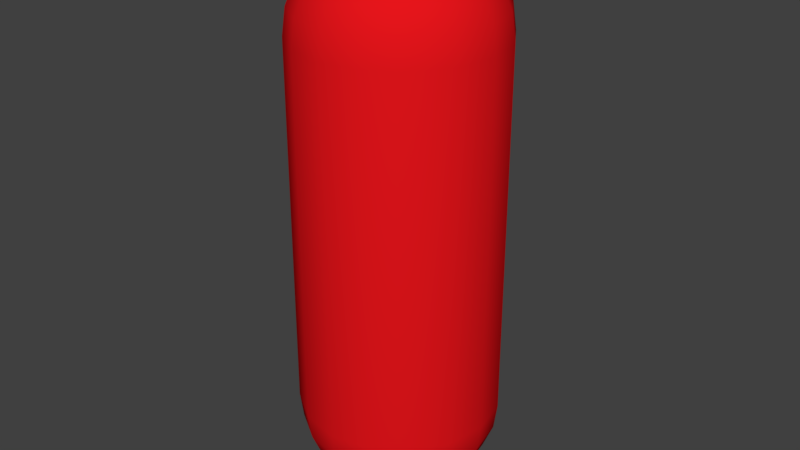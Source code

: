 # Source: standardChar.blend  (saved by Blender 2.79.4; exported with 4.5.12 LTS)
import bpy
from mathutils import Matrix  # noqa: F401  (used for matrix-valued properties, if any)

bpy.ops.wm.read_factory_settings(use_empty=True)
scene = bpy.context.scene
scene.name = 'Scene'

# ---- collections
col_collection_1 = bpy.data.collections.new('Collection 1'); scene.collection.children.link(col_collection_1)

# ---- materials (node trees are filled in below, after node groups)
mat_standardchar = bpy.data.materials.new('standardChar')
mat_standardchar.alpha_threshold = 0.0
mat_standardchar.use_transparent_shadow = False
mat_standardchar.diffuse_color = (0.8, 0.007748, 0.0112, 1.0)
mat_standardchar.specular_color = (0.8, 0.007748, 0.0112)
mat_standardchar.roughness = 0.5

# ---- material node trees

# ---- world
world_world = bpy.data.worlds.new('World'); scene.world = world_world
world_world.color = (0.05088, 0.05088, 0.05088)
world_world.use_sun_shadow = False
world_world.sun_shadow_jitter_overblur = 0.0
world_world.cycles.sampling_method = 'MANUAL'

# ---- meshes
me_standardchar = bpy.data.meshes.new('standardChar')
me_standardchar.from_pydata([(0.0, 0.3, 0.3), (0.0, 0.2898, 0.2224), (0.0, 0.2598, 0.15), (0.0, 0.2121, 0.08787), (0.0, 0.15, 0.04019), (0.0, 0.07765, 0.01022), (0.1148, 0.2772, 0.3), (0.1109, 0.2677, 0.2224), (0.09942, 0.24, 0.15), (0.08118, 0.196, 0.08787), (0.0574, 0.1386, 0.04019), (0.02971, 0.07174, 0.01022), (0.2121, 0.2121, 0.3), (0.2049, 0.2049, 0.2224), (0.1837, 0.1837, 0.15), (0.15, 0.15, 0.08787), (0.1061, 0.1061, 0.04019), (0.0549, 0.0549, 0.01022), (0.2772, 0.1148, 0.3), (0.2677, 0.1109, 0.2224), (0.24, 0.09942, 0.15), (0.196, 0.08118, 0.08787), (0.1386, 0.0574, 0.04019), (0.07174, 0.02971, 0.01022), (0.3, 9.085e-08, 0.3), (0.2898, 6.85e-08, 0.2224), (0.2598, 8.34e-08, 0.15), (0.2121, 1.058e-07, 0.08787), (0.15, 9.83e-08, 0.04019), (0.07765, 1.058e-07, 0.01022), (0.2772, -0.1148, 0.3), (0.2677, -0.1109, 0.2224), (0.24, -0.09942, 0.15), (0.196, -0.08118, 0.08787), (0.1386, -0.0574, 0.04019), (0.07174, -0.02971, 0.01022), (0.2121, -0.2121, 0.3), (0.2049, -0.2049, 0.2224), (0.1837, -0.1837, 0.15), (0.15, -0.15, 0.08787), (0.1061, -0.1061, 0.04019), (0.0549, -0.0549, 0.01022), (0.1148, -0.2772, 0.3), (0.1109, -0.2677, 0.2224), (0.09942, -0.24, 0.15), (0.08118, -0.196, 0.08787), (0.0574, -0.1386, 0.04019), (0.02971, -0.07174, 0.01022), (-8.941e-08, -0.3, 0.3), (-9.686e-08, -0.2898, 0.2224), (-7.451e-08, -0.2598, 0.15), (-4.471e-08, -0.2121, 0.08787), (-2.981e-08, -0.15, 0.04019), (-2.422e-08, -0.07765, 0.01022), (-0.1148, -0.2772, 0.3), (-0.1109, -0.2677, 0.2224), (-0.09942, -0.24, 0.15), (-0.08118, -0.196, 0.08787), (-0.0574, -0.1386, 0.04019), (-0.02971, -0.07174, 0.01022), (-0.2121, -0.2121, 0.3), (-0.2049, -0.2049, 0.2224), (-0.1837, -0.1837, 0.15), (-0.15, -0.15, 0.08787), (-0.1061, -0.1061, 0.04019), (-0.0549, -0.0549, 0.01022), (-0.2772, -0.1148, 0.3), (-0.2677, -0.1109, 0.2224), (-0.24, -0.09942, 0.15), (-0.196, -0.08118, 0.08787), (-0.1386, -0.0574, 0.04019), (-0.07174, -0.02971, 0.01022), (-0.3, 2.399e-07, 0.3), (-0.2898, 2.473e-07, 0.2224), (-0.2598, 2.175e-07, 0.15), (-0.2121, 1.952e-07, 0.08787), (-0.15, 1.579e-07, 0.04019), (-0.07765, 1.486e-07, 0.01022), (-0.2772, 0.1148, 0.3), (-0.2677, 0.1109, 0.2224), (-0.24, 0.09942, 0.15), (-0.196, 0.08118, 0.08787), (-0.1386, 0.0574, 0.04019), (-0.07174, 0.02971, 0.01022), (-0.2121, 0.2121, 0.3), (-0.2049, 0.2049, 0.2224), (-0.1837, 0.1837, 0.15), (-0.15, 0.15, 0.08787), (-0.1061, 0.1061, 0.04019), (-0.0549, 0.0549, 0.01022), (0.0, 1.168e-07, 0.0), (-0.1148, 0.2772, 0.3), (-0.1109, 0.2677, 0.2224), (-0.09942, 0.24, 0.15), (-0.08118, 0.196, 0.08787), (-0.0574, 0.1386, 0.04019), (-0.02971, 0.07174, 0.01022), (2.665e-08, 0.2121, 1.612), (2.665e-08, 0.2598, 1.55), (2.665e-08, 0.2898, 1.478), (2.665e-08, 0.3, 1.4), (0.02971, 0.07174, 1.69), (0.0574, 0.1386, 1.66), (0.08118, 0.196, 1.612), (0.09942, 0.24, 1.55), (0.1109, 0.2677, 1.478), (0.1148, 0.2772, 1.4), (0.0549, 0.0549, 1.69), (0.1061, 0.1061, 1.66), (0.15, 0.15, 1.612), (0.1837, 0.1837, 1.55), (0.2049, 0.2049, 1.478), (0.2121, 0.2121, 1.4), (0.07174, 0.02971, 1.69), (0.1386, 0.0574, 1.66), (0.196, 0.08118, 1.612), (0.24, 0.09942, 1.55), (0.2677, 0.1109, 1.478), (0.2772, 0.1148, 1.4), (0.07765, 1.375e-07, 1.69), (0.15, 1.337e-07, 1.66), (0.2121, 1.263e-07, 1.612), (0.2598, 1.114e-07, 1.55), (0.2898, 1.039e-07, 1.478), (0.3, 1.188e-07, 1.4), (0.07174, -0.02971, 1.69), (0.1386, -0.0574, 1.66), (0.196, -0.08118, 1.612), (0.24, -0.09942, 1.55), (0.2677, -0.1109, 1.478), (0.2772, -0.1148, 1.4), (0.0549, -0.0549, 1.69), (0.1061, -0.1061, 1.66), (0.15, -0.15, 1.612), (0.1837, -0.1837, 1.55), (0.2049, -0.2049, 1.478), (0.2121, -0.2121, 1.4), (0.02971, -0.07174, 1.69), (0.0574, -0.1386, 1.66), (0.08118, -0.196, 1.612), (0.09942, -0.24, 1.55), (0.1109, -0.2677, 1.478), (0.1148, -0.2772, 1.4), (9.883e-09, -0.07765, 1.69), (5.696e-10, -0.15, 1.66), (-1.061e-08, -0.2121, 1.612), (-1.806e-08, -0.2598, 1.55), (-7.021e-08, -0.2898, 1.478), (-6.276e-08, -0.3, 1.4), (-0.02971, -0.07174, 1.69), (-0.0574, -0.1386, 1.66), (-0.08118, -0.196, 1.612), (-0.09942, -0.24, 1.55), (-0.1109, -0.2677, 1.478), (-0.1148, -0.2772, 1.4), (-0.0549, -0.0549, 1.69), (-0.1061, -0.1061, 1.66), (-0.15, -0.15, 1.612), (-0.1837, -0.1837, 1.55), (-0.2049, -0.2049, 1.478), (-0.2121, -0.2121, 1.4), (-0.07174, -0.02971, 1.69), (-0.1386, -0.0574, 1.66), (-0.196, -0.08118, 1.612), (-0.24, -0.09942, 1.55), (-0.2677, -0.1109, 1.478), (-0.2772, -0.1148, 1.4), (-0.07765, 1.635e-07, 1.69), (-0.15, 1.971e-07, 1.66), (-0.2121, 2.306e-07, 1.612), (-0.2598, 2.232e-07, 1.55), (-0.2898, 2.828e-07, 1.478), (-0.3, 2.679e-07, 1.4), (-0.07174, 0.02971, 1.69), (-0.1386, 0.0574, 1.66), (-0.196, 0.08118, 1.612), (-0.24, 0.09942, 1.55), (-0.2677, 0.1109, 1.478), (-0.2772, 0.1148, 1.4), (-0.0549, 0.0549, 1.69), (-0.1061, 0.1061, 1.66), (-0.15, 0.15, 1.612), (-0.1837, 0.1837, 1.55), (-0.2049, 0.2049, 1.478), (-0.2121, 0.2121, 1.4), (-0.02971, 0.07174, 1.69), (-0.0574, 0.1386, 1.66), (-0.08118, 0.196, 1.612), (-0.09942, 0.24, 1.55), (-0.1109, 0.2677, 1.478), (-0.1148, 0.2772, 1.4), (2.665e-08, 2.8e-08, 1.7), (5.086e-08, 0.07765, 1.69), (9.743e-08, 0.15, 1.66)], [], [(90, 5, 11), (3, 2, 8, 9), (4, 3, 9, 10), (1, 0, 6, 7), (5, 4, 10, 11), (2, 1, 7, 8), (10, 9, 15, 16), (7, 6, 12, 13), (11, 10, 16, 17), (8, 7, 13, 14), (90, 11, 17), (9, 8, 14, 15), (15, 14, 20, 21), (16, 15, 21, 22), (13, 12, 18, 19), (17, 16, 22, 23), (14, 13, 19, 20), (90, 17, 23), (23, 22, 28, 29), (20, 19, 25, 26), (90, 23, 29), (21, 20, 26, 27), (22, 21, 27, 28), (19, 18, 24, 25), (28, 27, 33, 34), (25, 24, 30, 31), (29, 28, 34, 35), (26, 25, 31, 32), (90, 29, 35), (27, 26, 32, 33), (90, 35, 41), (33, 32, 38, 39), (34, 33, 39, 40), (31, 30, 36, 37), (35, 34, 40, 41), (32, 31, 37, 38), (41, 40, 46, 47), (38, 37, 43, 44), (90, 41, 47), (39, 38, 44, 45), (40, 39, 45, 46), (37, 36, 42, 43), (46, 45, 51, 52), (43, 42, 48, 49), (47, 46, 52, 53), (44, 43, 49, 50), (90, 47, 53), (45, 44, 50, 51), (90, 53, 59), (51, 50, 56, 57), (52, 51, 57, 58), (49, 48, 54, 55), (53, 52, 58, 59), (50, 49, 55, 56), (59, 58, 64, 65), (56, 55, 61, 62), (90, 59, 65), (57, 56, 62, 63), (58, 57, 63, 64), (55, 54, 60, 61), (64, 63, 69, 70), (61, 60, 66, 67), (65, 64, 70, 71), (62, 61, 67, 68), (90, 65, 71), (63, 62, 68, 69), (90, 71, 77), (69, 68, 74, 75), (70, 69, 75, 76), (67, 66, 72, 73), (71, 70, 76, 77), (68, 67, 73, 74), (73, 72, 78, 79), (77, 76, 82, 83), (74, 73, 79, 80), (90, 77, 83), (75, 74, 80, 81), (76, 75, 81, 82), (82, 81, 87, 88), (79, 78, 84, 85), (42, 36, 136, 142), (83, 82, 88, 89), (66, 60, 160, 166), (80, 79, 85, 86), (12, 6, 106, 112), (90, 83, 89), (18, 12, 112, 118), (81, 80, 86, 87), (86, 85, 92, 93), (78, 72, 172, 178), (90, 89, 96), (72, 66, 166, 172), (87, 86, 93, 94), (30, 24, 124, 130), (84, 78, 178, 184), (88, 87, 94, 95), (85, 84, 91, 92), (6, 0, 100, 106), (89, 88, 95, 96), (91, 84, 184, 190), (92, 91, 0, 1), (60, 54, 154, 160), (96, 95, 4, 5), (36, 30, 130, 136), (93, 92, 1, 2), (24, 18, 118, 124), (90, 96, 5), (54, 48, 148, 154), (94, 93, 2, 3), (48, 42, 142, 148), (0, 91, 190, 100), (95, 94, 3, 4), (99, 98, 104, 105), (193, 192, 101, 102), (100, 99, 105, 106), (97, 193, 102, 103), (98, 97, 103, 104), (192, 191, 101), (104, 103, 109, 110), (101, 191, 107), (105, 104, 110, 111), (102, 101, 107, 108), (106, 105, 111, 112), (103, 102, 108, 109), (108, 107, 113, 114), (112, 111, 117, 118), (109, 108, 114, 115), (110, 109, 115, 116), (107, 191, 113), (111, 110, 116, 117), (113, 191, 119), (117, 116, 122, 123), (114, 113, 119, 120), (118, 117, 123, 124), (115, 114, 120, 121), (116, 115, 121, 122), (121, 120, 126, 127), (122, 121, 127, 128), (119, 191, 125), (123, 122, 128, 129), (120, 119, 125, 126), (124, 123, 129, 130), (126, 125, 131, 132), (130, 129, 135, 136), (127, 126, 132, 133), (128, 127, 133, 134), (125, 191, 131), (129, 128, 134, 135), (134, 133, 139, 140), (131, 191, 137), (135, 134, 140, 141), (132, 131, 137, 138), (136, 135, 141, 142), (133, 132, 138, 139), (139, 138, 144, 145), (140, 139, 145, 146), (137, 191, 143), (141, 140, 146, 147), (138, 137, 143, 144), (142, 141, 147, 148), (147, 146, 152, 153), (144, 143, 149, 150), (148, 147, 153, 154), (145, 144, 150, 151), (146, 145, 151, 152), (143, 191, 149), (152, 151, 157, 158), (149, 191, 155), (153, 152, 158, 159), (150, 149, 155, 156), (154, 153, 159, 160), (151, 150, 156, 157), (160, 159, 165, 166), (157, 156, 162, 163), (158, 157, 163, 164), (155, 191, 161), (159, 158, 164, 165), (156, 155, 161, 162), (165, 164, 170, 171), (162, 161, 167, 168), (166, 165, 171, 172), (163, 162, 168, 169), (164, 163, 169, 170), (161, 191, 167), (170, 169, 175, 176), (167, 191, 173), (171, 170, 176, 177), (168, 167, 173, 174), (172, 171, 177, 178), (169, 168, 174, 175), (178, 177, 183, 184), (175, 174, 180, 181), (176, 175, 181, 182), (173, 191, 179), (177, 176, 182, 183), (174, 173, 179, 180), (183, 182, 188, 189), (180, 179, 185, 186), (184, 183, 189, 190), (181, 180, 186, 187), (182, 181, 187, 188), (179, 191, 185), (188, 187, 97, 98), (185, 191, 192), (189, 188, 98, 99), (186, 185, 192, 193), (190, 189, 99, 100), (187, 186, 193, 97)])
me_standardchar.polygons.foreach_set('use_smooth', [True] * 208)
_uv = me_standardchar.uv_layers.new(name='UVMap')
_uv.uv.foreach_set('vector', [0.7188, 0.0, 0.75, 0.08333, 0.6875, 0.08333, 0.75, 0.25, 0.75, 0.3333, 0.6875, 0.3333, 0.6875, 0.25, 0.75, 0.1667, 0.75, 0.25, 0.6875, 0.25, 0.6875, 0.1667, 0.75, 0.4167, 0.75, 0.5, 0.6875, 0.5, 0.6875, 0.4167, 0.75, 0.08333, 0.75, 0.1667, 0.6875, 0.1667, 0.6875, 0.08333, 0.75, 0.3333, 0.75, 0.4167, 0.6875, 0.4167, 0.6875, 0.3333, 0.6875, 0.1667, 0.6875, 0.25, 0.625, 0.25, 0.625, 0.1667, 0.6875, 0.4167, 0.6875, 0.5, 0.625, 0.5, 0.625, 0.4167, 0.6875, 0.08333, 0.6875, 0.1667, 0.625, 0.1667, 0.625, 0.08333, 0.6875, 0.3333, 0.6875, 0.4167, 0.625, 0.4167, 0.625, 0.3333, 0.6563, 0.0, 0.6875, 0.08333, 0.625, 0.08333, 0.6875, 0.25, 0.6875, 0.3333, 0.625, 0.3333, 0.625, 0.25, 0.625, 0.25, 0.625, 0.3333, 0.5625, 0.3333, 0.5625, 0.25, 0.625, 0.1667, 0.625, 0.25, 0.5625, 0.25, 0.5625, 0.1667, 0.625, 0.4167, 0.625, 0.5, 0.5625, 0.5, 0.5625, 0.4167, 0.625, 0.08333, 0.625, 0.1667, 0.5625, 0.1667, 0.5625, 0.08333, 0.625, 0.3333, 0.625, 0.4167, 0.5625, 0.4167, 0.5625, 0.3333, 0.5938, 0.0, 0.625, 0.08333, 0.5625, 0.08333, 0.5625, 0.08333, 0.5625, 0.1667, 0.5, 0.1667, 0.5, 0.08333, 0.5625, 0.3333, 0.5625, 0.4167, 0.5, 0.4167, 0.5, 0.3333, 0.5313, 0.0, 0.5625, 0.08333, 0.5, 0.08333, 0.5625, 0.25, 0.5625, 0.3333, 0.5, 0.3333, 0.5, 0.25, 0.5625, 0.1667, 0.5625, 0.25, 0.5, 0.25, 0.5, 0.1667, 0.5625, 0.4167, 0.5625, 0.5, 0.5, 0.5, 0.5, 0.4167, 0.5, 0.1667, 0.5, 0.25, 0.4375, 0.25, 0.4375, 0.1667, 0.5, 0.4167, 0.5, 0.5, 0.4375, 0.5, 0.4375, 0.4167, 0.5, 0.08333, 0.5, 0.1667, 0.4375, 0.1667, 0.4375, 0.08333, 0.5, 0.3333, 0.5, 0.4167, 0.4375, 0.4167, 0.4375, 0.3333, 0.4688, 0.0, 0.5, 0.08333, 0.4375, 0.08333, 0.5, 0.25, 0.5, 0.3333, 0.4375, 0.3333, 0.4375, 0.25, 0.4063, 0.0, 0.4375, 0.08333, 0.375, 0.08333, 0.4375, 0.25, 0.4375, 0.3333, 0.375, 0.3333, 0.375, 0.25, 0.4375, 0.1667, 0.4375, 0.25, 0.375, 0.25, 0.375, 0.1667, 0.4375, 0.4167, 0.4375, 0.5, 0.375, 0.5, 0.375, 0.4167, 0.4375, 0.08333, 0.4375, 0.1667, 0.375, 0.1667, 0.375, 0.08333, 0.4375, 0.3333, 0.4375, 0.4167, 0.375, 0.4167, 0.375, 0.3333, 0.375, 0.08333, 0.375, 0.1667, 0.3125, 0.1667, 0.3125, 0.08333, 0.375, 0.3333, 0.375, 0.4167, 0.3125, 0.4167, 0.3125, 0.3333, 0.3438, 0.0, 0.375, 0.08333, 0.3125, 0.08333, 0.375, 0.25, 0.375, 0.3333, 0.3125, 0.3333, 0.3125, 0.25, 0.375, 0.1667, 0.375, 0.25, 0.3125, 0.25, 0.3125, 0.1667, 0.375, 0.4167, 0.375, 0.5, 0.3125, 0.5, 0.3125, 0.4167, 0.3125, 0.1667, 0.3125, 0.25, 0.25, 0.25, 0.25, 0.1667, 0.3125, 0.4167, 0.3125, 0.5, 0.25, 0.5, 0.25, 0.4167, 0.3125, 0.08333, 0.3125, 0.1667, 0.25, 0.1667, 0.25, 0.08333, 0.3125, 0.3333, 0.3125, 0.4167, 0.25, 0.4167, 0.25, 0.3333, 0.2813, 0.0, 0.3125, 0.08333, 0.25, 0.08333, 0.3125, 0.25, 0.3125, 0.3333, 0.25, 0.3333, 0.25, 0.25, 0.2187, 0.0, 0.25, 0.08333, 0.1875, 0.08333, 0.25, 0.25, 0.25, 0.3333, 0.1875, 0.3333, 0.1875, 0.25, 0.25, 0.1667, 0.25, 0.25, 0.1875, 0.25, 0.1875, 0.1667, 0.25, 0.4167, 0.25, 0.5, 0.1875, 0.5, 0.1875, 0.4167, 0.25, 0.08333, 0.25, 0.1667, 0.1875, 0.1667, 0.1875, 0.08333, 0.25, 0.3333, 0.25, 0.4167, 0.1875, 0.4167, 0.1875, 0.3333, 0.1875, 0.08333, 0.1875, 0.1667, 0.125, 0.1667, 0.125, 0.08333, 0.1875, 0.3333, 0.1875, 0.4167, 0.125, 0.4167, 0.125, 0.3333, 0.1562, 0.0, 0.1875, 0.08333, 0.125, 0.08333, 0.1875, 0.25, 0.1875, 0.3333, 0.125, 0.3333, 0.125, 0.25, 0.1875, 0.1667, 0.1875, 0.25, 0.125, 0.25, 0.125, 0.1667, 0.1875, 0.4167, 0.1875, 0.5, 0.125, 0.5, 0.125, 0.4167, 0.125, 0.1667, 0.125, 0.25, 0.0625, 0.25, 0.0625, 0.1667, 0.125, 0.4167, 0.125, 0.5, 0.0625, 0.5, 0.0625, 0.4167, 0.125, 0.08333, 0.125, 0.1667, 0.0625, 0.1667, 0.0625, 0.08333, 0.125, 0.3333, 0.125, 0.4167, 0.0625, 0.4167, 0.0625, 0.3333, 0.09375, 0.0, 0.125, 0.08333, 0.0625, 0.08333, 0.125, 0.25, 0.125, 0.3333, 0.0625, 0.3333, 0.0625, 0.25, 0.03125, 0.0, 0.0625, 0.08333, 0.0, 0.08333, 0.0625, 0.25, 0.0625, 0.3333, 0.0, 0.3333, 0.0, 0.25, 0.0625, 0.1667, 0.0625, 0.25, 0.0, 0.25, 0.0, 0.1667, 0.0625, 0.4167, 0.0625, 0.5, 0.0, 0.5, 0.0, 0.4167, 0.0625, 0.08333, 0.0625, 0.1667, 0.0, 0.1667, 0.0, 0.08333, 0.0625, 0.3333, 0.0625, 0.4167, 0.0, 0.4167, 0.0, 0.3333, 1.0, 0.4167, 1.0, 0.5, 0.9375, 0.5, 0.9375, 0.4167, 1.0, 0.08333, 1.0, 0.1667, 0.9375, 0.1667, 0.9375, 0.08333, 1.0, 0.3333, 1.0, 0.4167, 0.9375, 0.4167, 0.9375, 0.3333, 0.9687, 0.0, 1.0, 0.08333, 0.9375, 0.08333, 1.0, 0.25, 1.0, 0.3333, 0.9375, 0.3333, 0.9375, 0.25, 1.0, 0.1667, 1.0, 0.25, 0.9375, 0.25, 0.9375, 0.1667, 0.9375, 0.1667, 0.9375, 0.25, 0.875, 0.25, 0.875, 0.1667, 0.9375, 0.4167, 0.9375, 0.5, 0.875, 0.5, 0.875, 0.4167, 0.3125, 0.5, 0.375, 0.5, 0.375, 0.5, 0.3125, 0.5, 0.9375, 0.08333, 0.9375, 0.1667, 0.875, 0.1667, 0.875, 0.08333, 0.0625, 0.5, 0.125, 0.5, 0.125, 0.5, 0.0625, 0.5, 0.9375, 0.3333, 0.9375, 0.4167, 0.875, 0.4167, 0.875, 0.3333, 0.625, 0.5, 0.6875, 0.5, 0.6875, 0.5, 0.625, 0.5, 0.9062, 0.0, 0.9375, 0.08333, 0.875, 0.08333, 0.5625, 0.5, 0.625, 0.5, 0.625, 0.5, 0.5625, 0.5, 0.9375, 0.25, 0.9375, 0.3333, 0.875, 0.3333, 0.875, 0.25, 0.875, 0.3333, 0.875, 0.4167, 0.8125, 0.4167, 0.8125, 0.3333, 0.9375, 0.5, 1.0, 0.5, 1.0, 0.5, 0.9375, 0.5, 0.8437, 0.0, 0.875, 0.08333, 0.8125, 0.08333, 0.0, 0.5, 0.0625, 0.5, 0.0625, 0.5, 0.0, 0.5, 0.875, 0.25, 0.875, 0.3333, 0.8125, 0.3333, 0.8125, 0.25, 0.4375, 0.5, 0.5, 0.5, 0.5, 0.5, 0.4375, 0.5, 0.875, 0.5, 0.9375, 0.5, 0.9375, 0.5, 0.875, 0.5, 0.875, 0.1667, 0.875, 0.25, 0.8125, 0.25, 0.8125, 0.1667, 0.875, 0.4167, 0.875, 0.5, 0.8125, 0.5, 0.8125, 0.4167, 0.6875, 0.5, 0.75, 0.5, 0.75, 0.5, 0.6875, 0.5, 0.875, 0.08333, 0.875, 0.1667, 0.8125, 0.1667, 0.8125, 0.08333, 0.8125, 0.5, 0.875, 0.5, 0.875, 0.5, 0.8125, 0.5, 0.8125, 0.4167, 0.8125, 0.5, 0.75, 0.5, 0.75, 0.4167, 0.125, 0.5, 0.1875, 0.5, 0.1875, 0.5, 0.125, 0.5, 0.8125, 0.08333, 0.8125, 0.1667, 0.75, 0.1667, 0.75, 0.08333, 0.375, 0.5, 0.4375, 0.5, 0.4375, 0.5, 0.375, 0.5, 0.8125, 0.3333, 0.8125, 0.4167, 0.75, 0.4167, 0.75, 0.3333, 0.5, 0.5, 0.5625, 0.5, 0.5625, 0.5, 0.5, 0.5, 0.7812, 0.0, 0.8125, 0.08333, 0.75, 0.08333, 0.1875, 0.5, 0.25, 0.5, 0.25, 0.5, 0.1875, 0.5, 0.8125, 0.25, 0.8125, 0.3333, 0.75, 0.3333, 0.75, 0.25, 0.25, 0.5, 0.3125, 0.5, 0.3125, 0.5, 0.25, 0.5, 0.75, 0.5, 0.8125, 0.5, 0.8125, 0.5, 0.75, 0.5, 0.8125, 0.1667, 0.8125, 0.25, 0.75, 0.25, 0.75, 0.1667, 0.75, 0.5833, 0.75, 0.6667, 0.6875, 0.6667, 0.6875, 0.5833, 0.75, 0.8333, 0.75, 0.9167, 0.6875, 0.9167, 0.6875, 0.8333, 0.75, 0.5, 0.75, 0.5833, 0.6875, 0.5833, 0.6875, 0.5, 0.75, 0.75, 0.75, 0.8333, 0.6875, 0.8333, 0.6875, 0.75, 0.75, 0.6667, 0.75, 0.75, 0.6875, 0.75, 0.6875, 0.6667, 0.75, 0.9167, 0.7188, 1.0, 0.6875, 0.9167, 0.6875, 0.6667, 0.6875, 0.75, 0.625, 0.75, 0.625, 0.6667, 0.6875, 0.9167, 0.6563, 1.0, 0.625, 0.9167, 0.6875, 0.5833, 0.6875, 0.6667, 0.625, 0.6667, 0.625, 0.5833, 0.6875, 0.8333, 0.6875, 0.9167, 0.625, 0.9167, 0.625, 0.8333, 0.6875, 0.5, 0.6875, 0.5833, 0.625, 0.5833, 0.625, 0.5, 0.6875, 0.75, 0.6875, 0.8333, 0.625, 0.8333, 0.625, 0.75, 0.625, 0.8333, 0.625, 0.9167, 0.5625, 0.9167, 0.5625, 0.8333, 0.625, 0.5, 0.625, 0.5833, 0.5625, 0.5833, 0.5625, 0.5, 0.625, 0.75, 0.625, 0.8333, 0.5625, 0.8333, 0.5625, 0.75, 0.625, 0.6667, 0.625, 0.75, 0.5625, 0.75, 0.5625, 0.6667, 0.625, 0.9167, 0.5938, 1.0, 0.5625, 0.9167, 0.625, 0.5833, 0.625, 0.6667, 0.5625, 0.6667, 0.5625, 0.5833, 0.5625, 0.9167, 0.5313, 1.0, 0.5, 0.9167, 0.5625, 0.5833, 0.5625, 0.6667, 0.5, 0.6667, 0.5, 0.5833, 0.5625, 0.8333, 0.5625, 0.9167, 0.5, 0.9167, 0.5, 0.8333, 0.5625, 0.5, 0.5625, 0.5833, 0.5, 0.5833, 0.5, 0.5, 0.5625, 0.75, 0.5625, 0.8333, 0.5, 0.8333, 0.5, 0.75, 0.5625, 0.6667, 0.5625, 0.75, 0.5, 0.75, 0.5, 0.6667, 0.5, 0.75, 0.5, 0.8333, 0.4375, 0.8333, 0.4375, 0.75, 0.5, 0.6667, 0.5, 0.75, 0.4375, 0.75, 0.4375, 0.6667, 0.5, 0.9167, 0.4688, 1.0, 0.4375, 0.9167, 0.5, 0.5833, 0.5, 0.6667, 0.4375, 0.6667, 0.4375, 0.5833, 0.5, 0.8333, 0.5, 0.9167, 0.4375, 0.9167, 0.4375, 0.8333, 0.5, 0.5, 0.5, 0.5833, 0.4375, 0.5833, 0.4375, 0.5, 0.4375, 0.8333, 0.4375, 0.9167, 0.375, 0.9167, 0.375, 0.8333, 0.4375, 0.5, 0.4375, 0.5833, 0.375, 0.5833, 0.375, 0.5, 0.4375, 0.75, 0.4375, 0.8333, 0.375, 0.8333, 0.375, 0.75, 0.4375, 0.6667, 0.4375, 0.75, 0.375, 0.75, 0.375, 0.6667, 0.4375, 0.9167, 0.4063, 1.0, 0.375, 0.9167, 0.4375, 0.5833, 0.4375, 0.6667, 0.375, 0.6667, 0.375, 0.5833, 0.375, 0.6667, 0.375, 0.75, 0.3125, 0.75, 0.3125, 0.6667, 0.375, 0.9167, 0.3438, 1.0, 0.3125, 0.9167, 0.375, 0.5833, 0.375, 0.6667, 0.3125, 0.6667, 0.3125, 0.5833, 0.375, 0.8333, 0.375, 0.9167, 0.3125, 0.9167, 0.3125, 0.8333, 0.375, 0.5, 0.375, 0.5833, 0.3125, 0.5833, 0.3125, 0.5, 0.375, 0.75, 0.375, 0.8333, 0.3125, 0.8333, 0.3125, 0.75, 0.3125, 0.75, 0.3125, 0.8333, 0.25, 0.8333, 0.25, 0.75, 0.3125, 0.6667, 0.3125, 0.75, 0.25, 0.75, 0.25, 0.6667, 0.3125, 0.9167, 0.2812, 1.0, 0.25, 0.9167, 0.3125, 0.5833, 0.3125, 0.6667, 0.25, 0.6667, 0.25, 0.5833, 0.3125, 0.8333, 0.3125, 0.9167, 0.25, 0.9167, 0.25, 0.8333, 0.3125, 0.5, 0.3125, 0.5833, 0.25, 0.5833, 0.25, 0.5, 0.25, 0.5833, 0.25, 0.6667, 0.1875, 0.6667, 0.1875, 0.5833, 0.25, 0.8333, 0.25, 0.9167, 0.1875, 0.9167, 0.1875, 0.8333, 0.25, 0.5, 0.25, 0.5833, 0.1875, 0.5833, 0.1875, 0.5, 0.25, 0.75, 0.25, 0.8333, 0.1875, 0.8333, 0.1875, 0.75, 0.25, 0.6667, 0.25, 0.75, 0.1875, 0.75, 0.1875, 0.6667, 0.25, 0.9167, 0.2187, 1.0, 0.1875, 0.9167, 0.1875, 0.6667, 0.1875, 0.75, 0.125, 0.75, 0.125, 0.6667, 0.1875, 0.9167, 0.1562, 1.0, 0.125, 0.9167, 0.1875, 0.5833, 0.1875, 0.6667, 0.125, 0.6667, 0.125, 0.5833, 0.1875, 0.8333, 0.1875, 0.9167, 0.125, 0.9167, 0.125, 0.8333, 0.1875, 0.5, 0.1875, 0.5833, 0.125, 0.5833, 0.125, 0.5, 0.1875, 0.75, 0.1875, 0.8333, 0.125, 0.8333, 0.125, 0.75, 0.125, 0.5, 0.125, 0.5833, 0.0625, 0.5833, 0.0625, 0.5, 0.125, 0.75, 0.125, 0.8333, 0.0625, 0.8333, 0.0625, 0.75, 0.125, 0.6667, 0.125, 0.75, 0.0625, 0.75, 0.0625, 0.6667, 0.125, 0.9167, 0.09375, 1.0, 0.0625, 0.9167, 0.125, 0.5833, 0.125, 0.6667, 0.0625, 0.6667, 0.0625, 0.5833, 0.125, 0.8333, 0.125, 0.9167, 0.0625, 0.9167, 0.0625, 0.8333, 0.0625, 0.5833, 0.0625, 0.6667, 0.0, 0.6667, 0.0, 0.5833, 0.0625, 0.8333, 0.0625, 0.9167, 0.0, 0.9167, 0.0, 0.8333, 0.0625, 0.5, 0.0625, 0.5833, 0.0, 0.5833, 0.0, 0.5, 0.0625, 0.75, 0.0625, 0.8333, 0.0, 0.8333, 0.0, 0.75, 0.0625, 0.6667, 0.0625, 0.75, 0.0, 0.75, 0.0, 0.6667, 0.0625, 0.9167, 0.03125, 1.0, 0.0, 0.9167, 1.0, 0.6667, 1.0, 0.75, 0.9375, 0.75, 0.9375, 0.6667, 1.0, 0.9167, 0.9687, 1.0, 0.9375, 0.9167, 1.0, 0.5833, 1.0, 0.6667, 0.9375, 0.6667, 0.9375, 0.5833, 1.0, 0.8333, 1.0, 0.9167, 0.9375, 0.9167, 0.9375, 0.8333, 1.0, 0.5, 1.0, 0.5833, 0.9375, 0.5833, 0.9375, 0.5, 1.0, 0.75, 1.0, 0.8333, 0.9375, 0.8333, 0.9375, 0.75, 0.9375, 0.5, 0.9375, 0.5833, 0.875, 0.5833, 0.875, 0.5, 0.9375, 0.75, 0.9375, 0.8333, 0.875, 0.8333, 0.875, 0.75, 0.9375, 0.6667, 0.9375, 0.75, 0.875, 0.75, 0.875, 0.6667, 0.9375, 0.9167, 0.9062, 1.0, 0.875, 0.9167, 0.9375, 0.5833, 0.9375, 0.6667, 0.875, 0.6667, 0.875, 0.5833, 0.9375, 0.8333, 0.9375, 0.9167, 0.875, 0.9167, 0.875, 0.8333, 0.875, 0.5833, 0.875, 0.6667, 0.8125, 0.6667, 0.8125, 0.5833, 0.875, 0.8333, 0.875, 0.9167, 0.8125, 0.9167, 0.8125, 0.8333, 0.875, 0.5, 0.875, 0.5833, 0.8125, 0.5833, 0.8125, 0.5, 0.875, 0.75, 0.875, 0.8333, 0.8125, 0.8333, 0.8125, 0.75, 0.875, 0.6667, 0.875, 0.75, 0.8125, 0.75, 0.8125, 0.6667, 0.875, 0.9167, 0.8437, 1.0, 0.8125, 0.9167, 0.8125, 0.6667, 0.8125, 0.75, 0.75, 0.75, 0.75, 0.6667, 0.8125, 0.9167, 0.7812, 1.0, 0.75, 0.9167, 0.8125, 0.5833, 0.8125, 0.6667, 0.75, 0.6667, 0.75, 0.5833, 0.8125, 0.8333, 0.8125, 0.9167, 0.75, 0.9167, 0.75, 0.8333, 0.8125, 0.5, 0.8125, 0.5833, 0.75, 0.5833, 0.75, 0.5, 0.8125, 0.75, 0.8125, 0.8333, 0.75, 0.8333, 0.75, 0.75])
me_standardchar.materials.append(mat_standardchar)
me_standardchar.use_remesh_preserve_volume = False
me_standardchar.use_remesh_preserve_attributes = False
me_standardchar.use_mirror_vertex_groups = False
me_standardchar.update()
me_standardchar.normals_split_custom_set([tuple(v) for v in zip(*[iter([3.017e-09, -1.086e-08, -1.0, -4.813e-09, 0.2739, -0.9618, 0.1048, 0.2531, -0.9618, -1.955e-07, 0.7151, -0.6991, -3.447e-08, 0.87, -0.4931, 0.3329, 0.8038, -0.4931, 0.2736, 0.6606, -0.6991, -1.576e-07, 0.512, -0.859, -1.955e-07, 0.7151, -0.6991, 0.2736, 0.6606, -0.6991, 0.1959, 0.473, -0.859, 1.484e-08, 0.967, -0.2549, -9.282e-08, 0.9979, -0.06488, 0.3819, 0.9219, -0.06488, 0.37, 0.8934, -0.2549, -4.813e-09, 0.2739, -0.9618, -1.576e-07, 0.512, -0.859, 0.1959, 0.473, -0.859, 0.1048, 0.2531, -0.9618, -3.447e-08, 0.87, -0.4931, 1.484e-08, 0.967, -0.2549, 0.37, 0.8934, -0.2549, 0.3329, 0.8038, -0.4931, 0.1959, 0.473, -0.859, 0.2736, 0.6606, -0.6991, 0.5056, 0.5056, -0.6991, 0.3621, 0.3621, -0.859, 0.37, 0.8934, -0.2549, 0.3819, 0.9219, -0.06488, 0.7056, 0.7056, -0.06488, 0.6838, 0.6838, -0.2549, 0.1048, 0.2531, -0.9618, 0.1959, 0.473, -0.859, 0.3621, 0.3621, -0.859, 0.1937, 0.1937, -0.9618, 0.3329, 0.8038, -0.4931, 0.37, 0.8934, -0.2549, 0.6838, 0.6838, -0.2549, 0.6152, 0.6152, -0.4931, 3.017e-09, -1.086e-08, -1.0, 0.1048, 0.2531, -0.9618, 0.1937, 0.1937, -0.9618, 0.2736, 0.6606, -0.6991, 0.3329, 0.8038, -0.4931, 0.6152, 0.6152, -0.4931, 0.5056, 0.5056, -0.6991, 0.5056, 0.5056, -0.6991, 0.6152, 0.6152, -0.4931, 0.8038, 0.3329, -0.4931, 0.6606, 0.2736, -0.6991, 0.3621, 0.3621, -0.859, 0.5056, 0.5056, -0.6991, 0.6606, 0.2736, -0.6991, 0.473, 0.1959, -0.859, 0.6838, 0.6838, -0.2549, 0.7056, 0.7056, -0.06488, 0.9219, 0.3819, -0.06488, 0.8934, 0.37, -0.2549, 0.1937, 0.1937, -0.9618, 0.3621, 0.3621, -0.859, 0.473, 0.1959, -0.859, 0.2531, 0.1048, -0.9618, 0.6152, 0.6152, -0.4931, 0.6838, 0.6838, -0.2549, 0.8934, 0.37, -0.2549, 0.8038, 0.3329, -0.4931, 3.017e-09, -1.086e-08, -1.0, 0.1937, 0.1937, -0.9618, 0.2531, 0.1048, -0.9618, 0.2531, 0.1048, -0.9618, 0.473, 0.1959, -0.859, 0.512, -7.274e-09, -0.859, 0.2739, -7.82e-09, -0.9618, 0.8038, 0.3329, -0.4931, 0.8934, 0.37, -0.2549, 0.967, -2.474e-07, -0.2549, 0.87, -1.871e-07, -0.4931, 3.017e-09, -1.086e-08, -1.0, 0.2531, 0.1048, -0.9618, 0.2739, -7.82e-09, -0.9618, 0.6606, 0.2736, -0.6991, 0.8038, 0.3329, -0.4931, 0.87, -1.871e-07, -0.4931, 0.7151, -6.111e-08, -0.6991, 0.473, 0.1959, -0.859, 0.6606, 0.2736, -0.6991, 0.7151, -6.111e-08, -0.6991, 0.512, -7.274e-09, -0.859, 0.8934, 0.37, -0.2549, 0.9219, 0.3819, -0.06488, 0.9979, -2.003e-07, -0.06488, 0.967, -2.474e-07, -0.2549, 0.512, -7.274e-09, -0.859, 0.7151, -6.111e-08, -0.6991, 0.6606, -0.2736, -0.6991, 0.473, -0.1959, -0.859, 0.967, -2.474e-07, -0.2549, 0.9979, -2.003e-07, -0.06488, 0.9219, -0.3819, -0.06488, 0.8934, -0.37, -0.2549, 0.2739, -7.82e-09, -0.9618, 0.512, -7.274e-09, -0.859, 0.473, -0.1959, -0.859, 0.2531, -0.1048, -0.9618, 0.87, -1.871e-07, -0.4931, 0.967, -2.474e-07, -0.2549, 0.8934, -0.37, -0.2549, 0.8038, -0.3329, -0.4931, 3.017e-09, -1.086e-08, -1.0, 0.2739, -7.82e-09, -0.9618, 0.2531, -0.1048, -0.9618, 0.7151, -6.111e-08, -0.6991, 0.87, -1.871e-07, -0.4931, 0.8038, -0.3329, -0.4931, 0.6606, -0.2736, -0.6991, 3.017e-09, -1.086e-08, -1.0, 0.2531, -0.1048, -0.9618, 0.1937, -0.1937, -0.9618, 0.6606, -0.2736, -0.6991, 0.8038, -0.3329, -0.4931, 0.6152, -0.6152, -0.4931, 0.5056, -0.5056, -0.6991, 0.473, -0.1959, -0.859, 0.6606, -0.2736, -0.6991, 0.5056, -0.5056, -0.6991, 0.3621, -0.3621, -0.859, 0.8934, -0.37, -0.2549, 0.9219, -0.3819, -0.06488, 0.7056, -0.7056, -0.06488, 0.6838, -0.6838, -0.2549, 0.2531, -0.1048, -0.9618, 0.473, -0.1959, -0.859, 0.3621, -0.3621, -0.859, 0.1937, -0.1937, -0.9618, 0.8038, -0.3329, -0.4931, 0.8934, -0.37, -0.2549, 0.6838, -0.6838, -0.2549, 0.6152, -0.6152, -0.4931, 0.1937, -0.1937, -0.9618, 0.3621, -0.3621, -0.859, 0.1959, -0.473, -0.859, 0.1048, -0.2531, -0.9618, 0.6152, -0.6152, -0.4931, 0.6838, -0.6838, -0.2549, 0.37, -0.8934, -0.2549, 0.3329, -0.8038, -0.4931, 3.017e-09, -1.086e-08, -1.0, 0.1937, -0.1937, -0.9618, 0.1048, -0.2531, -0.9618, 0.5056, -0.5056, -0.6991, 0.6152, -0.6152, -0.4931, 0.3329, -0.8038, -0.4931, 0.2736, -0.6606, -0.6991, 0.3621, -0.3621, -0.859, 0.5056, -0.5056, -0.6991, 0.2736, -0.6606, -0.6991, 0.1959, -0.473, -0.859, 0.6838, -0.6838, -0.2549, 0.7056, -0.7056, -0.06488, 0.3819, -0.9219, -0.06488, 0.37, -0.8934, -0.2549, 0.1959, -0.473, -0.859, 0.2736, -0.6606, -0.6991, -2.395e-07, -0.7151, -0.6991, -1.649e-07, -0.512, -0.859, 0.37, -0.8934, -0.2549, 0.3819, -0.9219, -0.06488, -2.736e-07, -0.9979, -0.06488, -2.969e-07, -0.967, -0.2549, 0.1048, -0.2531, -0.9618, 0.1959, -0.473, -0.859, -1.649e-07, -0.512, -0.859, -1.053e-07, -0.2739, -0.9618, 0.3329, -0.8038, -0.4931, 0.37, -0.8934, -0.2549, -2.969e-07, -0.967, -0.2549, -2.733e-07, -0.87, -0.4931, 3.017e-09, -1.086e-08, -1.0, 0.1048, -0.2531, -0.9618, -1.053e-07, -0.2739, -0.9618, 0.2736, -0.6606, -0.6991, 0.3329, -0.8038, -0.4931, -2.733e-07, -0.87, -0.4931, -2.395e-07, -0.7151, -0.6991, 3.017e-09, -1.086e-08, -1.0, -1.053e-07, -0.2739, -0.9618, -0.1048, -0.2531, -0.9618, -2.395e-07, -0.7151, -0.6991, -2.733e-07, -0.87, -0.4931, -0.3329, -0.8038, -0.4931, -0.2736, -0.6606, -0.6991, -1.649e-07, -0.512, -0.859, -2.395e-07, -0.7151, -0.6991, -0.2736, -0.6606, -0.6991, -0.1959, -0.473, -0.859, -2.969e-07, -0.967, -0.2549, -2.736e-07, -0.9979, -0.06488, -0.3819, -0.9219, -0.06488, -0.37, -0.8934, -0.2549, -1.053e-07, -0.2739, -0.9618, -1.649e-07, -0.512, -0.859, -0.1959, -0.473, -0.859, -0.1048, -0.2531, -0.9618, -2.733e-07, -0.87, -0.4931, -2.969e-07, -0.967, -0.2549, -0.37, -0.8934, -0.2549, -0.3329, -0.8038, -0.4931, -0.1048, -0.2531, -0.9618, -0.1959, -0.473, -0.859, -0.3621, -0.3621, -0.859, -0.1937, -0.1937, -0.9618, -0.3329, -0.8038, -0.4931, -0.37, -0.8934, -0.2549, -0.6838, -0.6838, -0.2549, -0.6152, -0.6152, -0.4931, 3.017e-09, -1.086e-08, -1.0, -0.1048, -0.2531, -0.9618, -0.1937, -0.1937, -0.9618, -0.2736, -0.6606, -0.6991, -0.3329, -0.8038, -0.4931, -0.6152, -0.6152, -0.4931, -0.5056, -0.5056, -0.6991, -0.1959, -0.473, -0.859, -0.2736, -0.6606, -0.6991, -0.5056, -0.5056, -0.6991, -0.3621, -0.3621, -0.859, -0.37, -0.8934, -0.2549, -0.3819, -0.9219, -0.06488, -0.7056, -0.7056, -0.06488, -0.6838, -0.6838, -0.2549, -0.3621, -0.3621, -0.859, -0.5056, -0.5056, -0.6991, -0.6606, -0.2736, -0.6991, -0.473, -0.1959, -0.859, -0.6838, -0.6838, -0.2549, -0.7056, -0.7056, -0.06488, -0.9219, -0.3819, -0.06488, -0.8934, -0.37, -0.2549, -0.1937, -0.1937, -0.9618, -0.3621, -0.3621, -0.859, -0.473, -0.1959, -0.859, -0.2531, -0.1048, -0.9618, -0.6152, -0.6152, -0.4931, -0.6838, -0.6838, -0.2549, -0.8934, -0.37, -0.2549, -0.8038, -0.3329, -0.4931, 3.017e-09, -1.086e-08, -1.0, -0.1937, -0.1937, -0.9618, -0.2531, -0.1048, -0.9618, -0.5056, -0.5056, -0.6991, -0.6152, -0.6152, -0.4931, -0.8038, -0.3329, -0.4931, -0.6606, -0.2736, -0.6991, 3.017e-09, -1.086e-08, -1.0, -0.2531, -0.1048, -0.9618, -0.2739, 8.843e-08, -0.9618, -0.6606, -0.2736, -0.6991, -0.8038, -0.3329, -0.4931, -0.87, 3.151e-07, -0.4931, -0.7151, 2.933e-07, -0.6991, -0.473, -0.1959, -0.859, -0.6606, -0.2736, -0.6991, -0.7151, 2.933e-07, -0.6991, -0.512, 1.818e-07, -0.859, -0.8934, -0.37, -0.2549, -0.9219, -0.3819, -0.06488, -0.9979, 3.517e-07, -0.06488, -0.967, 3.167e-07, -0.2549, -0.2531, -0.1048, -0.9618, -0.473, -0.1959, -0.859, -0.512, 1.818e-07, -0.859, -0.2739, 8.843e-08, -0.9618, -0.8038, -0.3329, -0.4931, -0.8934, -0.37, -0.2549, -0.967, 3.167e-07, -0.2549, -0.87, 3.151e-07, -0.4931, -0.967, 3.167e-07, -0.2549, -0.9979, 3.517e-07, -0.06488, -0.9219, 0.3819, -0.06488, -0.8934, 0.37, -0.2549, -0.2739, 8.843e-08, -0.9618, -0.512, 1.818e-07, -0.859, -0.473, 0.1959, -0.859, -0.2531, 0.1048, -0.9618, -0.87, 3.151e-07, -0.4931, -0.967, 3.167e-07, -0.2549, -0.8934, 0.37, -0.2549, -0.8038, 0.3329, -0.4931, 3.017e-09, -1.086e-08, -1.0, -0.2739, 8.843e-08, -0.9618, -0.2531, 0.1048, -0.9618, -0.7151, 2.933e-07, -0.6991, -0.87, 3.151e-07, -0.4931, -0.8038, 0.3329, -0.4931, -0.6606, 0.2736, -0.6991, -0.512, 1.818e-07, -0.859, -0.7151, 2.933e-07, -0.6991, -0.6606, 0.2736, -0.6991, -0.473, 0.1959, -0.859, -0.473, 0.1959, -0.859, -0.6606, 0.2736, -0.6991, -0.5056, 0.5056, -0.6991, -0.3621, 0.3621, -0.859, -0.8934, 0.37, -0.2549, -0.9219, 0.3819, -0.06488, -0.7056, 0.7056, -0.06488, -0.6838, 0.6838, -0.2549, 0.3819, -0.9219, -0.06488, 0.7056, -0.7056, -0.06488, 0.7056, -0.7056, 0.06488, 0.3819, -0.9219, 0.06488, -0.2531, 0.1048, -0.9618, -0.473, 0.1959, -0.859, -0.3621, 0.3621, -0.859, -0.1937, 0.1937, -0.9618, -0.9219, -0.3819, -0.06488, -0.7056, -0.7056, -0.06488, -0.7056, -0.7056, 0.06488, -0.9219, -0.3819, 0.06488, -0.8038, 0.3329, -0.4931, -0.8934, 0.37, -0.2549, -0.6838, 0.6838, -0.2549, -0.6152, 0.6152, -0.4931, 0.7056, 0.7056, -0.06488, 0.3819, 0.9219, -0.06488, 0.3819, 0.9219, 0.06488, 0.7056, 0.7056, 0.06488, 3.017e-09, -1.086e-08, -1.0, -0.2531, 0.1048, -0.9618, -0.1937, 0.1937, -0.9618, 0.9219, 0.3819, -0.06488, 0.7056, 0.7056, -0.06488, 0.7056, 0.7056, 0.06488, 0.9219, 0.3819, 0.06488, -0.6606, 0.2736, -0.6991, -0.8038, 0.3329, -0.4931, -0.6152, 0.6152, -0.4931, -0.5056, 0.5056, -0.6991, -0.6152, 0.6152, -0.4931, -0.6838, 0.6838, -0.2549, -0.37, 0.8934, -0.2549, -0.3329, 0.8038, -0.4931, -0.9219, 0.3819, -0.06488, -0.9979, 3.517e-07, -0.06488, -0.9979, 4.592e-07, 0.06488, -0.9219, 0.3819, 0.06488, 3.017e-09, -1.086e-08, -1.0, -0.1937, 0.1937, -0.9618, -0.1048, 0.2531, -0.9618, -0.9979, 3.517e-07, -0.06488, -0.9219, -0.3819, -0.06488, -0.9219, -0.3819, 0.06488, -0.9979, 4.592e-07, 0.06488, -0.5056, 0.5056, -0.6991, -0.6152, 0.6152, -0.4931, -0.3329, 0.8038, -0.4931, -0.2736, 0.6606, -0.6991, 0.9219, -0.3819, -0.06488, 0.9979, -2.003e-07, -0.06488, 0.9979, -3.42e-07, 0.06488, 0.9219, -0.3819, 0.06488, -0.7056, 0.7056, -0.06488, -0.9219, 0.3819, -0.06488, -0.9219, 0.3819, 0.06488, -0.7056, 0.7056, 0.06488, -0.3621, 0.3621, -0.859, -0.5056, 0.5056, -0.6991, -0.2736, 0.6606, -0.6991, -0.1959, 0.473, -0.859, -0.6838, 0.6838, -0.2549, -0.7056, 0.7056, -0.06488, -0.3819, 0.9219, -0.06488, -0.37, 0.8934, -0.2549, 0.3819, 0.9219, -0.06488, -9.282e-08, 0.9979, -0.06488, -3.42e-08, 0.9979, 0.06488, 0.3819, 0.9219, 0.06488, -0.1937, 0.1937, -0.9618, -0.3621, 0.3621, -0.859, -0.1959, 0.473, -0.859, -0.1048, 0.2531, -0.9618, -0.3819, 0.9219, -0.06488, -0.7056, 0.7056, -0.06488, -0.7056, 0.7056, 0.06488, -0.3819, 0.9219, 0.06488, -0.37, 0.8934, -0.2549, -0.3819, 0.9219, -0.06488, -9.282e-08, 0.9979, -0.06488, 1.484e-08, 0.967, -0.2549, -0.7056, -0.7056, -0.06488, -0.3819, -0.9219, -0.06488, -0.3819, -0.9219, 0.06488, -0.7056, -0.7056, 0.06488, -0.1048, 0.2531, -0.9618, -0.1959, 0.473, -0.859, -1.576e-07, 0.512, -0.859, -4.813e-09, 0.2739, -0.9618, 0.7056, -0.7056, -0.06488, 0.9219, -0.3819, -0.06488, 0.9219, -0.3819, 0.06488, 0.7056, -0.7056, 0.06488, -0.3329, 0.8038, -0.4931, -0.37, 0.8934, -0.2549, 1.484e-08, 0.967, -0.2549, -3.447e-08, 0.87, -0.4931, 0.9979, -2.003e-07, -0.06488, 0.9219, 0.3819, -0.06488, 0.9219, 0.3819, 0.06488, 0.9979, -3.42e-07, 0.06488, 3.017e-09, -1.086e-08, -1.0, -0.1048, 0.2531, -0.9618, -4.813e-09, 0.2739, -0.9618, -0.3819, -0.9219, -0.06488, -2.736e-07, -0.9979, -0.06488, -2.638e-07, -0.9979, 0.06488, -0.3819, -0.9219, 0.06488, -0.2736, 0.6606, -0.6991, -0.3329, 0.8038, -0.4931, -3.447e-08, 0.87, -0.4931, -1.955e-07, 0.7151, -0.6991, -2.736e-07, -0.9979, -0.06488, 0.3819, -0.9219, -0.06488, 0.3819, -0.9219, 0.06488, -2.638e-07, -0.9979, 0.06488, -9.282e-08, 0.9979, -0.06488, -0.3819, 0.9219, -0.06488, -0.3819, 0.9219, 0.06488, -3.42e-08, 0.9979, 0.06488, -0.1959, 0.473, -0.859, -0.2736, 0.6606, -0.6991, -1.955e-07, 0.7151, -0.6991, -1.576e-07, 0.512, -0.859, 1.089e-07, 0.967, 0.2549, 4.924e-09, 0.87, 0.4931, 0.3329, 0.8038, 0.4931, 0.37, 0.8934, 0.2549, -3.103e-07, 0.512, 0.859, 1.444e-08, 0.2739, 0.9618, 0.1048, 0.2531, 0.9618, 0.1959, 0.473, 0.859, -3.42e-08, 0.9979, 0.06488, 1.089e-07, 0.967, 0.2549, 0.37, 0.8934, 0.2549, 0.3819, 0.9219, 0.06488, -4.106e-07, 0.7151, 0.6991, -3.103e-07, 0.512, 0.859, 0.1959, 0.473, 0.859, 0.2736, 0.6606, 0.6991, 4.924e-09, 0.87, 0.4931, -4.106e-07, 0.7151, 0.6991, 0.2736, 0.6606, 0.6991, 0.3329, 0.8038, 0.4931, 1.444e-08, 0.2739, 0.9618, 8.268e-08, -1.859e-07, 1.0, 0.1048, 0.2531, 0.9618, 0.3329, 0.8038, 0.4931, 0.2736, 0.6606, 0.6991, 0.5056, 0.5056, 0.6991, 0.6152, 0.6152, 0.4931, 0.1048, 0.2531, 0.9618, 8.268e-08, -1.859e-07, 1.0, 0.1937, 0.1937, 0.9618, 0.37, 0.8934, 0.2549, 0.3329, 0.8038, 0.4931, 0.6152, 0.6152, 0.4931, 0.6838, 0.6838, 0.2549, 0.1959, 0.473, 0.859, 0.1048, 0.2531, 0.9618, 0.1937, 0.1937, 0.9618, 0.3621, 0.3621, 0.859, 0.3819, 0.9219, 0.06488, 0.37, 0.8934, 0.2549, 0.6838, 0.6838, 0.2549, 0.7056, 0.7056, 0.06488, 0.2736, 0.6606, 0.6991, 0.1959, 0.473, 0.859, 0.3621, 0.3621, 0.859, 0.5056, 0.5056, 0.6991, 0.3621, 0.3621, 0.859, 0.1937, 0.1937, 0.9618, 0.2531, 0.1048, 0.9618, 0.473, 0.1959, 0.859, 0.7056, 0.7056, 0.06488, 0.6838, 0.6838, 0.2549, 0.8934, 0.37, 0.2549, 0.9219, 0.3819, 0.06488, 0.5056, 0.5056, 0.6991, 0.3621, 0.3621, 0.859, 0.473, 0.1959, 0.859, 0.6606, 0.2736, 0.6991, 0.6152, 0.6152, 0.4931, 0.5056, 0.5056, 0.6991, 0.6606, 0.2736, 0.6991, 0.8038, 0.3329, 0.4931, 0.1937, 0.1937, 0.9618, 8.268e-08, -1.859e-07, 1.0, 0.2531, 0.1048, 0.9618, 0.6838, 0.6838, 0.2549, 0.6152, 0.6152, 0.4931, 0.8038, 0.3329, 0.4931, 0.8934, 0.37, 0.2549, 0.2531, 0.1048, 0.9618, 8.268e-08, -1.859e-07, 1.0, 0.2739, 0.0, 0.9618, 0.8934, 0.37, 0.2549, 0.8038, 0.3329, 0.4931, 0.87, -1.773e-07, 0.4931, 0.967, -3.909e-07, 0.2549, 0.473, 0.1959, 0.859, 0.2531, 0.1048, 0.9618, 0.2739, 0.0, 0.9618, 0.512, -7.516e-08, 0.859, 0.9219, 0.3819, 0.06488, 0.8934, 0.37, 0.2549, 0.967, -3.909e-07, 0.2549, 0.9979, -3.42e-07, 0.06488, 0.6606, 0.2736, 0.6991, 0.473, 0.1959, 0.859, 0.512, -7.516e-08, 0.859, 0.7151, -9.777e-08, 0.6991, 0.8038, 0.3329, 0.4931, 0.6606, 0.2736, 0.6991, 0.7151, -9.777e-08, 0.6991, 0.87, -1.773e-07, 0.4931, 0.7151, -9.777e-08, 0.6991, 0.512, -7.516e-08, 0.859, 0.473, -0.1959, 0.859, 0.6606, -0.2736, 0.6991, 0.87, -1.773e-07, 0.4931, 0.7151, -9.777e-08, 0.6991, 0.6606, -0.2736, 0.6991, 0.8038, -0.3329, 0.4931, 0.2739, 0.0, 0.9618, 8.268e-08, -1.859e-07, 1.0, 0.2531, -0.1048, 0.9618, 0.967, -3.909e-07, 0.2549, 0.87, -1.773e-07, 0.4931, 0.8038, -0.3329, 0.4931, 0.8934, -0.37, 0.2549, 0.512, -7.516e-08, 0.859, 0.2739, 0.0, 0.9618, 0.2531, -0.1048, 0.9618, 0.473, -0.1959, 0.859, 0.9979, -3.42e-07, 0.06488, 0.967, -3.909e-07, 0.2549, 0.8934, -0.37, 0.2549, 0.9219, -0.3819, 0.06488, 0.473, -0.1959, 0.859, 0.2531, -0.1048, 0.9618, 0.1937, -0.1937, 0.9618, 0.3621, -0.3621, 0.859, 0.9219, -0.3819, 0.06488, 0.8934, -0.37, 0.2549, 0.6838, -0.6838, 0.2549, 0.7056, -0.7056, 0.06488, 0.6606, -0.2736, 0.6991, 0.473, -0.1959, 0.859, 0.3621, -0.3621, 0.859, 0.5056, -0.5056, 0.6991, 0.8038, -0.3329, 0.4931, 0.6606, -0.2736, 0.6991, 0.5056, -0.5056, 0.6991, 0.6152, -0.6152, 0.4931, 0.2531, -0.1048, 0.9618, 8.268e-08, -1.859e-07, 1.0, 0.1937, -0.1937, 0.9618, 0.8934, -0.37, 0.2549, 0.8038, -0.3329, 0.4931, 0.6152, -0.6152, 0.4931, 0.6838, -0.6838, 0.2549, 0.6152, -0.6152, 0.4931, 0.5056, -0.5056, 0.6991, 0.2736, -0.6606, 0.6991, 0.3329, -0.8038, 0.4931, 0.1937, -0.1937, 0.9618, 8.268e-08, -1.859e-07, 1.0, 0.1048, -0.2531, 0.9618, 0.6838, -0.6838, 0.2549, 0.6152, -0.6152, 0.4931, 0.3329, -0.8038, 0.4931, 0.37, -0.8934, 0.2549, 0.3621, -0.3621, 0.859, 0.1937, -0.1937, 0.9618, 0.1048, -0.2531, 0.9618, 0.1959, -0.473, 0.859, 0.7056, -0.7056, 0.06488, 0.6838, -0.6838, 0.2549, 0.37, -0.8934, 0.2549, 0.3819, -0.9219, 0.06488, 0.5056, -0.5056, 0.6991, 0.3621, -0.3621, 0.859, 0.1959, -0.473, 0.859, 0.2736, -0.6606, 0.6991, 0.2736, -0.6606, 0.6991, 0.1959, -0.473, 0.859, -4.922e-07, -0.512, 0.859, 1.467e-08, -0.7151, 0.6991, 0.3329, -0.8038, 0.4931, 0.2736, -0.6606, 0.6991, 1.467e-08, -0.7151, 0.6991, -8.863e-08, -0.87, 0.4931, 0.1048, -0.2531, 0.9618, 8.268e-08, -1.859e-07, 1.0, 8.037e-07, -0.2739, 0.9618, 0.37, -0.8934, 0.2549, 0.3329, -0.8038, 0.4931, -8.863e-08, -0.87, 0.4931, -3.167e-07, -0.967, 0.2549, 0.1959, -0.473, 0.859, 0.1048, -0.2531, 0.9618, 8.037e-07, -0.2739, 0.9618, -4.922e-07, -0.512, 0.859, 0.3819, -0.9219, 0.06488, 0.37, -0.8934, 0.2549, -3.167e-07, -0.967, 0.2549, -2.638e-07, -0.9979, 0.06488, -3.167e-07, -0.967, 0.2549, -8.863e-08, -0.87, 0.4931, -0.3329, -0.8038, 0.4931, -0.37, -0.8934, 0.2549, -4.922e-07, -0.512, 0.859, 8.037e-07, -0.2739, 0.9618, -0.1048, -0.2531, 0.9618, -0.1959, -0.473, 0.859, -2.638e-07, -0.9979, 0.06488, -3.167e-07, -0.967, 0.2549, -0.37, -0.8934, 0.2549, -0.3819, -0.9219, 0.06488, 1.467e-08, -0.7151, 0.6991, -4.922e-07, -0.512, 0.859, -0.1959, -0.473, 0.859, -0.2736, -0.6606, 0.6991, -8.863e-08, -0.87, 0.4931, 1.467e-08, -0.7151, 0.6991, -0.2736, -0.6606, 0.6991, -0.3329, -0.8038, 0.4931, 8.037e-07, -0.2739, 0.9618, 8.268e-08, -1.859e-07, 1.0, -0.1048, -0.2531, 0.9618, -0.3329, -0.8038, 0.4931, -0.2736, -0.6606, 0.6991, -0.5056, -0.5056, 0.6991, -0.6152, -0.6152, 0.4931, -0.1048, -0.2531, 0.9618, 8.268e-08, -1.859e-07, 1.0, -0.1937, -0.1937, 0.9618, -0.37, -0.8934, 0.2549, -0.3329, -0.8038, 0.4931, -0.6152, -0.6152, 0.4931, -0.6838, -0.6838, 0.2549, -0.1959, -0.473, 0.859, -0.1048, -0.2531, 0.9618, -0.1937, -0.1937, 0.9618, -0.3621, -0.3621, 0.859, -0.3819, -0.9219, 0.06488, -0.37, -0.8934, 0.2549, -0.6838, -0.6838, 0.2549, -0.7056, -0.7056, 0.06488, -0.2736, -0.6606, 0.6991, -0.1959, -0.473, 0.859, -0.3621, -0.3621, 0.859, -0.5056, -0.5056, 0.6991, -0.7056, -0.7056, 0.06488, -0.6838, -0.6838, 0.2549, -0.8934, -0.37, 0.2549, -0.9219, -0.3819, 0.06488, -0.5056, -0.5056, 0.6991, -0.3621, -0.3621, 0.859, -0.473, -0.1959, 0.859, -0.6606, -0.2736, 0.6991, -0.6152, -0.6152, 0.4931, -0.5056, -0.5056, 0.6991, -0.6606, -0.2736, 0.6991, -0.8038, -0.3329, 0.4931, -0.1937, -0.1937, 0.9618, 8.268e-08, -1.859e-07, 1.0, -0.2531, -0.1048, 0.9618, -0.6838, -0.6838, 0.2549, -0.6152, -0.6152, 0.4931, -0.8038, -0.3329, 0.4931, -0.8934, -0.37, 0.2549, -0.3621, -0.3621, 0.859, -0.1937, -0.1937, 0.9618, -0.2531, -0.1048, 0.9618, -0.473, -0.1959, 0.859, -0.8934, -0.37, 0.2549, -0.8038, -0.3329, 0.4931, -0.87, 1.822e-07, 0.4931, -0.967, 4.057e-07, 0.2549, -0.473, -0.1959, 0.859, -0.2531, -0.1048, 0.9618, -0.2739, 1.059e-07, 0.9618, -0.512, 1.77e-07, 0.859, -0.9219, -0.3819, 0.06488, -0.8934, -0.37, 0.2549, -0.967, 4.057e-07, 0.2549, -0.9979, 4.592e-07, 0.06488, -0.6606, -0.2736, 0.6991, -0.473, -0.1959, 0.859, -0.512, 1.77e-07, 0.859, -0.7151, 2.346e-07, 0.6991, -0.8038, -0.3329, 0.4931, -0.6606, -0.2736, 0.6991, -0.7151, 2.346e-07, 0.6991, -0.87, 1.822e-07, 0.4931, -0.2531, -0.1048, 0.9618, 8.268e-08, -1.859e-07, 1.0, -0.2739, 1.059e-07, 0.9618, -0.87, 1.822e-07, 0.4931, -0.7151, 2.346e-07, 0.6991, -0.6606, 0.2736, 0.6991, -0.8038, 0.3329, 0.4931, -0.2739, 1.059e-07, 0.9618, 8.268e-08, -1.859e-07, 1.0, -0.2531, 0.1048, 0.9618, -0.967, 4.057e-07, 0.2549, -0.87, 1.822e-07, 0.4931, -0.8038, 0.3329, 0.4931, -0.8934, 0.37, 0.2549, -0.512, 1.77e-07, 0.859, -0.2739, 1.059e-07, 0.9618, -0.2531, 0.1048, 0.9618, -0.473, 0.1959, 0.859, -0.9979, 4.592e-07, 0.06488, -0.967, 4.057e-07, 0.2549, -0.8934, 0.37, 0.2549, -0.9219, 0.3819, 0.06488, -0.7151, 2.346e-07, 0.6991, -0.512, 1.77e-07, 0.859, -0.473, 0.1959, 0.859, -0.6606, 0.2736, 0.6991, -0.9219, 0.3819, 0.06488, -0.8934, 0.37, 0.2549, -0.6838, 0.6838, 0.2549, -0.7056, 0.7056, 0.06488, -0.6606, 0.2736, 0.6991, -0.473, 0.1959, 0.859, -0.3621, 0.3621, 0.859, -0.5056, 0.5056, 0.6991, -0.8038, 0.3329, 0.4931, -0.6606, 0.2736, 0.6991, -0.5056, 0.5056, 0.6991, -0.6152, 0.6152, 0.4931, -0.2531, 0.1048, 0.9618, 8.268e-08, -1.859e-07, 1.0, -0.1937, 0.1937, 0.9618, -0.8934, 0.37, 0.2549, -0.8038, 0.3329, 0.4931, -0.6152, 0.6152, 0.4931, -0.6838, 0.6838, 0.2549, -0.473, 0.1959, 0.859, -0.2531, 0.1048, 0.9618, -0.1937, 0.1937, 0.9618, -0.3621, 0.3621, 0.859, -0.6838, 0.6838, 0.2549, -0.6152, 0.6152, 0.4931, -0.3329, 0.8038, 0.4931, -0.37, 0.8934, 0.2549, -0.3621, 0.3621, 0.859, -0.1937, 0.1937, 0.9618, -0.1048, 0.2531, 0.9618, -0.1959, 0.473, 0.859, -0.7056, 0.7056, 0.06488, -0.6838, 0.6838, 0.2549, -0.37, 0.8934, 0.2549, -0.3819, 0.9219, 0.06488, -0.5056, 0.5056, 0.6991, -0.3621, 0.3621, 0.859, -0.1959, 0.473, 0.859, -0.2736, 0.6606, 0.6991, -0.6152, 0.6152, 0.4931, -0.5056, 0.5056, 0.6991, -0.2736, 0.6606, 0.6991, -0.3329, 0.8038, 0.4931, -0.1937, 0.1937, 0.9618, 8.268e-08, -1.859e-07, 1.0, -0.1048, 0.2531, 0.9618, -0.3329, 0.8038, 0.4931, -0.2736, 0.6606, 0.6991, -4.106e-07, 0.7151, 0.6991, 4.924e-09, 0.87, 0.4931, -0.1048, 0.2531, 0.9618, 8.268e-08, -1.859e-07, 1.0, 1.444e-08, 0.2739, 0.9618, -0.37, 0.8934, 0.2549, -0.3329, 0.8038, 0.4931, 4.924e-09, 0.87, 0.4931, 1.089e-07, 0.967, 0.2549, -0.1959, 0.473, 0.859, -0.1048, 0.2531, 0.9618, 1.444e-08, 0.2739, 0.9618, -3.103e-07, 0.512, 0.859, -0.3819, 0.9219, 0.06488, -0.37, 0.8934, 0.2549, 1.089e-07, 0.967, 0.2549, -3.42e-08, 0.9979, 0.06488, -0.2736, 0.6606, 0.6991, -0.1959, 0.473, 0.859, -3.103e-07, 0.512, 0.859, -4.106e-07, 0.7151, 0.6991])] * 3)])

# ---- objects
ob_standardchar_capsule = bpy.data.objects.new('standardChar_Capsule', me_standardchar)

# ---- transforms, parenting, visibility, modifiers, constraints
ob_standardchar_capsule.location = (0.0, 0.0, 0.0)
ob_standardchar_capsule.color = (0.8, 0.8, 0.8, 1.0)
ob_standardchar_capsule.lineart.crease_threshold = 0.0

# ---- collection membership
col_collection_1.objects.link(ob_standardchar_capsule)

# ---- scene / render settings (as saved in the file)
scene.frame_start = 1; scene.frame_end = 250; scene.frame_set(1)
scene.render.engine = 'BLENDER_EEVEE_NEXT'
scene.render.resolution_percentage = 50
scene.render.dither_intensity = 0.0
scene.cycles.use_denoising = False
scene.cycles.samples = 128
scene.cycles.sampling_pattern = 'TABULATED_SOBOL'
scene.cycles.use_adaptive_sampling = False
scene.cycles.use_light_tree = False
scene.view_settings.view_transform = 'Standard'
bpy.context.view_layer.update()

# ---- added for rendering (the .blend has no active camera and no usable light): camera, sun
cam_auto = bpy.data.cameras.new('AutoCamera')
cam_auto.lens = 50.0
cam_auto.sensor_width = 36.0
cam_auto.clip_end = 1000.0
ob_auto_camera = bpy.data.objects.new('AutoCamera', cam_auto)
scene.collection.objects.link(ob_auto_camera)
ob_auto_camera.location = (1.75793, -2.10951, 2.25634)
ob_auto_camera.rotation_euler = (1.09748, -7.21219e-08, 0.694738)
scene.camera = ob_auto_camera
light_auto_sun = bpy.data.lights.new('AutoSun', 'SUN')
light_auto_sun.energy = 3.0
light_auto_sun.angle = 0.0523599
ob_auto_sun = bpy.data.objects.new('AutoSun', light_auto_sun)
scene.collection.objects.link(ob_auto_sun)
ob_auto_sun.rotation_euler = (0.872665, 0.174533, 0.523599)
bpy.context.view_layer.update()
